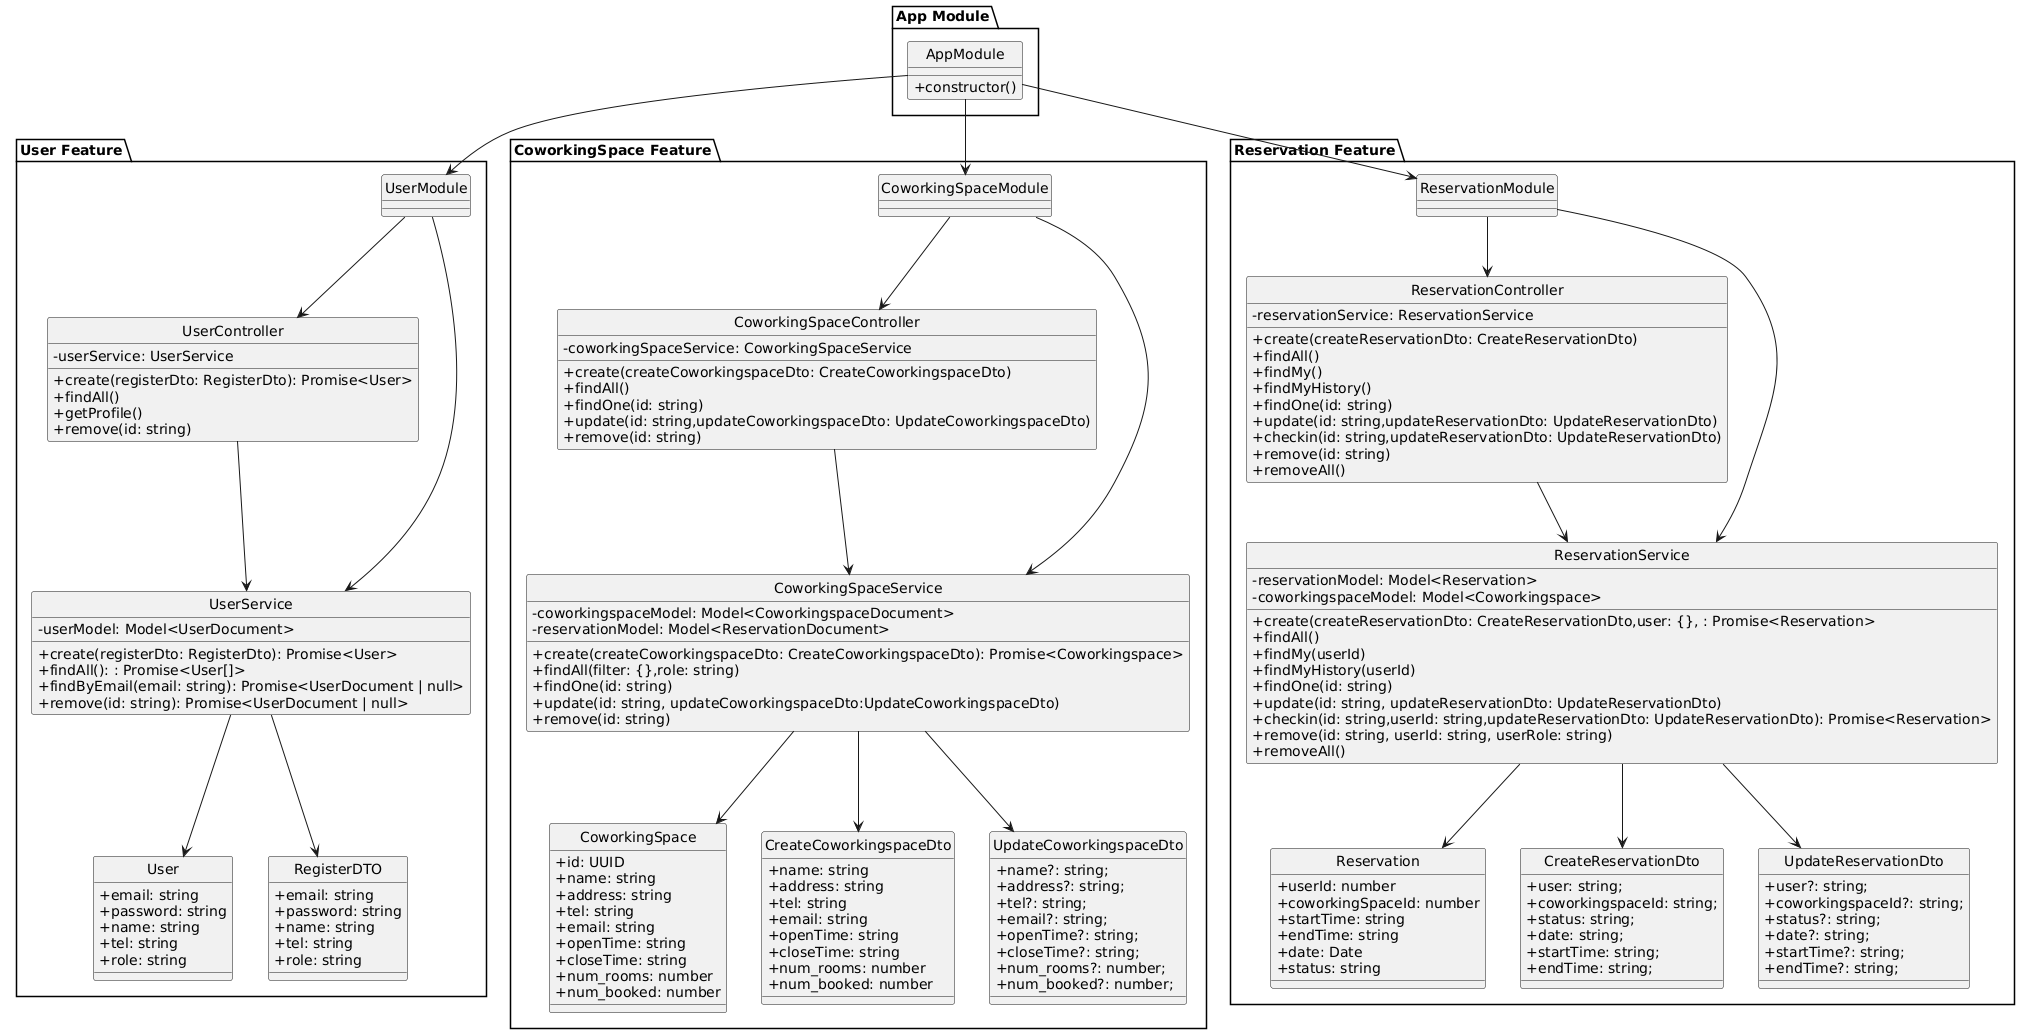

The diagram above was rendered by PlantUML. Its source (embedded in the PNG):
@startuml
skinparam classAttributeIconSize 0
skinparam style strictuml

' Define packages for modular structure
package "App Module" {
  class AppModule {
    +constructor()
  }
}

package "User Feature" {
  class UserModule {}
  class UserController {
    - userService: UserService
    +create(registerDto: RegisterDto): Promise<User>
    +findAll()
    +getProfile()
    +remove(id: string)
  }
  class UserService {
    -userModel: Model<UserDocument>
    +create(registerDto: RegisterDto): Promise<User>
    +findAll(): : Promise<User[]>
    +findByEmail(email: string): Promise<UserDocument | null>
    +remove(id: string): Promise<UserDocument | null>
  }
  class User {
    +email: string
    +password: string
    +name: string
    +tel: string
    +role: string
  }
  
  class RegisterDTO {
    +email: string
    +password: string
    +name: string
    +tel: string
    +role: string
  }


  UserModule --> UserController
  UserModule --> UserService
  UserController --> UserService
  UserService --> User
  UserService --> RegisterDTO
}

package "CoworkingSpace Feature" {
  class CoworkingSpaceModule {}
  class CoworkingSpaceController {
    - coworkingSpaceService: CoworkingSpaceService
    +create(createCoworkingspaceDto: CreateCoworkingspaceDto)
    +findAll()
    +findOne(id: string)
    +update(id: string,updateCoworkingspaceDto: UpdateCoworkingspaceDto)
    +remove(id: string)
  }

  class CoworkingSpaceService {
    -coworkingspaceModel: Model<CoworkingspaceDocument>
    -reservationModel: Model<ReservationDocument>
    +create(createCoworkingspaceDto: CreateCoworkingspaceDto): Promise<Coworkingspace>
    +findAll(filter: {},role: string)
    +findOne(id: string)
    +update(id: string, updateCoworkingspaceDto:UpdateCoworkingspaceDto)
    +remove(id: string)
  }
  class CoworkingSpace {
    +id: UUID
    +name: string
    +address: string
    +tel: string
    +email: string
    +openTime: string
    +closeTime: string
    +num_rooms: number
    +num_booked: number
  }

  class CreateCoworkingspaceDto {
    +name: string
    +address: string
    +tel: string
    +email: string
    +openTime: string
    +closeTime: string
    +num_rooms: number
    +num_booked: number
  }

  class UpdateCoworkingspaceDto {
    +name?: string;
    +address?: string;
    +tel?: string;
    +email?: string;
    +openTime?: string;
    +closeTime?: string;
    +num_rooms?: number;
    +num_booked?: number;
  }


  CoworkingSpaceModule --> CoworkingSpaceController
  CoworkingSpaceModule --> CoworkingSpaceService
  CoworkingSpaceController --> CoworkingSpaceService
  CoworkingSpaceService --> CoworkingSpace
  CoworkingSpaceService --> CreateCoworkingspaceDto
  CoworkingSpaceService --> UpdateCoworkingspaceDto
}

package "Reservation Feature" {
  class ReservationModule {
  }
  class ReservationController {
    -reservationService: ReservationService
    +create(createReservationDto: CreateReservationDto) 
    +findAll()
    +findMy()
    +findMyHistory()
    +findOne(id: string)
    +update(id: string,updateReservationDto: UpdateReservationDto)
    +checkin(id: string,updateReservationDto: UpdateReservationDto)
    +remove(id: string) 
    +removeAll()
  }
  class ReservationService {
    -reservationModel: Model<Reservation>
    -coworkingspaceModel: Model<Coworkingspace>
    +create(createReservationDto: CreateReservationDto,user: {}, : Promise<Reservation>
    +findAll()
    +findMy(userId)
    +findMyHistory(userId)
    +findOne(id: string)
    +update(id: string, updateReservationDto: UpdateReservationDto)
    +checkin(id: string,userId: string,updateReservationDto: UpdateReservationDto): Promise<Reservation>
    +remove(id: string, userId: string, userRole: string)
    +removeAll()
    
  }
  class Reservation {
    +userId: number
    +coworkingSpaceId: number
    +startTime: string
    +endTime: string
    +date: Date
    +status: string
   
  }

  class CreateReservationDto {
    +user: string;
    +coworkingspaceId: string;
    +status: string; 
    +date: string;
    +startTime: string;
    +endTime: string;
  }

  class UpdateReservationDto {
    +user?: string;
    +coworkingspaceId?: string;
    +status?: string;
    +date?: string;
    +startTime?: string;
    +endTime?: string;
  }

  ReservationModule --> ReservationController
  ReservationModule --> ReservationService
  ReservationController --> ReservationService
  ReservationService --> Reservation
  ReservationService --> CreateReservationDto
  ReservationService --> UpdateReservationDto

}

' Define relationships between modules
AppModule --> UserModule
AppModule --> CoworkingSpaceModule
AppModule --> ReservationModule
@enduml